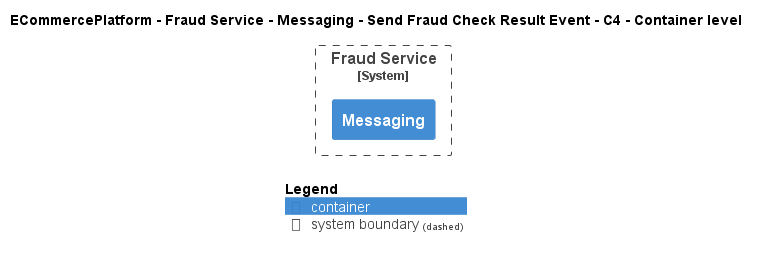

The diagram above was rendered by PlantUML. Its source (embedded in the PNG):
@startuml
!include ..\..\..\..\..\..\..\.c4s\C4_Container.puml

AddElementTag("c4interflow:lifecycle:new", $bgColor=green, $fontColor=#ffffff, $borderColor=green, $shadowing="False")
AddElementTag("c4interflow:lifecycle:changed", $bgColor=orange, $fontColor=#ffffff, $borderColor=orange, $shadowing="False")
AddElementTag("c4interflow:lifecycle:removed", $bgColor=red, $fontColor=#ffffff, $borderColor=red, $shadowing="False")

AddRelTag("c4interflow:lifecycle:new", $textColor=green, $lineColor=green)
AddRelTag("c4interflow:lifecycle:changed", $textColor=orange, $lineColor=orange)
AddRelTag("c4interflow:lifecycle:removed", $textColor=red, $lineColor=red)

SHOW_PERSON_PORTRAIT()
LAYOUT_TOP_DOWN()

skinparam linetype polyline

title ECommercePlatform - Fraud Service - Messaging - Send Fraud Check Result Event - C4 - Container level


System_Boundary(ECommercePlatform.SoftwareSystems.FraudService, "Fraud Service") {
    Container(ECommercePlatform.SoftwareSystems.FraudService.Containers.Messaging, "Messaging", "", "")
}



SHOW_LEGEND()
@enduml